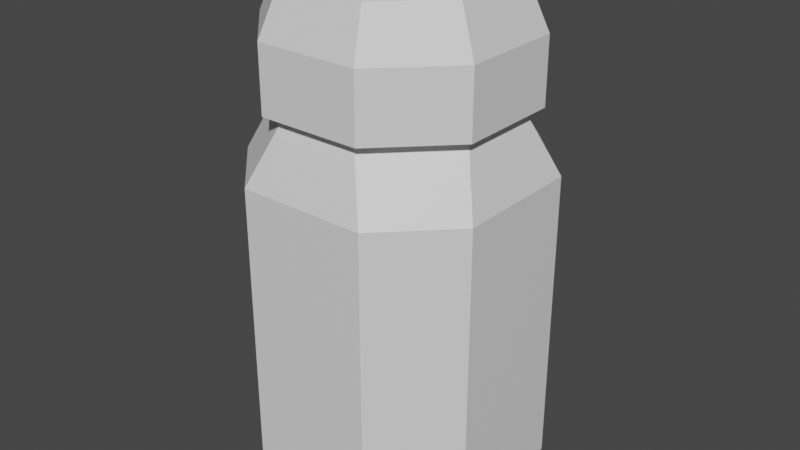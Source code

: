 # Source: bld_spice_container.blend  (saved by Blender 3.1.7; exported with 4.5.12 LTS)
import bpy
from mathutils import Matrix  # noqa: F401  (used for matrix-valued properties, if any)

bpy.ops.wm.read_factory_settings(use_empty=True)
scene = bpy.context.scene
scene.name = 'Scene'

# ---- collections
col_collection = bpy.data.collections.new('Collection'); scene.collection.children.link(col_collection)

# ---- materials (node trees are filled in below, after node groups)
mat_mat_glass = bpy.data.materials.new('mat_glass')
mat_mat_glass.use_transparent_shadow = False
mat_mat_metal = bpy.data.materials.new('mat_metal')
mat_mat_metal.use_transparent_shadow = False
mat_mat_spice = bpy.data.materials.new('mat_spice')
mat_mat_spice.use_transparent_shadow = False

# ---- material node trees
mat_mat_glass.use_nodes = True; mat_mat_glass.node_tree.nodes.clear()
_N = mat_mat_glass.node_tree.nodes; _L = mat_mat_glass.node_tree.links
n0 = _N.new('ShaderNodeBsdfPrincipled'); n0.name = 'Principled BSDF'; n0.location = (10, 300)
n0.distribution = 'GGX'
n0.subsurface_method = 'RANDOM_WALK_SKIN'
n0.inputs[3].default_value = 1.45
n0.inputs[27].default_value = (0.0, 0.0, 0.0, 1.0)
n0.inputs[28].default_value = 1.0
n1 = _N.new('ShaderNodeOutputMaterial'); n1.name = 'Material Output'; n1.location = (300, 300)
_L.new(n0.outputs[0], n1.inputs[0])
n1.is_active_output = True
mat_mat_metal.use_nodes = True; mat_mat_metal.node_tree.nodes.clear()
_N = mat_mat_metal.node_tree.nodes; _L = mat_mat_metal.node_tree.links
n0 = _N.new('ShaderNodeBsdfPrincipled'); n0.name = 'Principled BSDF'; n0.location = (10, 300)
n0.distribution = 'GGX'
n0.subsurface_method = 'RANDOM_WALK_SKIN'
n0.inputs[3].default_value = 1.45
n0.inputs[27].default_value = (0.0, 0.0, 0.0, 1.0)
n0.inputs[28].default_value = 1.0
n1 = _N.new('ShaderNodeOutputMaterial'); n1.name = 'Material Output'; n1.location = (300, 300)
_L.new(n0.outputs[0], n1.inputs[0])
n1.is_active_output = True
mat_mat_spice.use_nodes = True; mat_mat_spice.node_tree.nodes.clear()
_N = mat_mat_spice.node_tree.nodes; _L = mat_mat_spice.node_tree.links
n0 = _N.new('ShaderNodeBsdfPrincipled'); n0.name = 'Principled BSDF'; n0.location = (10, 300)
n0.distribution = 'GGX'
n0.subsurface_method = 'RANDOM_WALK_SKIN'
n0.inputs[3].default_value = 1.45
n0.inputs[27].default_value = (0.0, 0.0, 0.0, 1.0)
n0.inputs[28].default_value = 1.0
n1 = _N.new('ShaderNodeOutputMaterial'); n1.name = 'Material Output'; n1.location = (300, 300)
_L.new(n0.outputs[0], n1.inputs[0])
n1.is_active_output = True

# ---- world
world_world = bpy.data.worlds.new('World'); scene.world = world_world
world_world.use_nodes = True; world_world.node_tree.nodes.clear()
_N = world_world.node_tree.nodes; _L = world_world.node_tree.links
n0 = _N.new('ShaderNodeOutputWorld'); n0.name = 'World Output'; n0.location = (300, 300)
n1 = _N.new('ShaderNodeBackground'); n1.name = 'Background'; n1.location = (10, 300)
n1.inputs[0].default_value = (0.05088, 0.05088, 0.05088, 1.0)
_L.new(n1.outputs[0], n0.inputs[0])
n0.is_active_output = True
world_world.color = (0.05088, 0.05088, 0.05088)
world_world.use_sun_shadow = False
world_world.sun_shadow_jitter_overblur = 0.0

# ---- meshes
me_msh_spice_container = bpy.data.meshes.new('msh_spice_container')
me_msh_spice_container.from_pydata([(0.018, 0.048, 0.18), (0.048, 0.018, 0.18), (0.048, -0.018, 0.18), (0.018, -0.048, 0.18), (-0.048, 0.018, 0.18), (-0.018, 0.048, 0.18), (-0.018, -0.048, 0.18), (-0.048, -0.018, 0.18), (-0.03, -0.06, 0.012), (-0.06, -0.03, 0.012), (-0.06, -0.03, 0.15), (-0.03, -0.06, 0.15), (-0.06, 0.03, 0.012), (-0.03, 0.06, 0.012), (-0.03, 0.06, 0.15), (-0.06, 0.03, 0.15), (0.06, -0.03, 0.012), (0.03, -0.06, 0.012), (0.03, -0.06, 0.15), (0.06, -0.03, 0.15), (0.03, 0.06, 0.012), (0.06, 0.03, 0.012), (0.06, 0.03, 0.15), (0.03, 0.06, 0.15), (-0.018, -0.048, -1.788e-08), (-0.048, -0.018, -1.788e-08), (-0.048, 0.018, -1.788e-08), (-0.018, 0.048, -1.788e-08), (0.048, -0.018, -1.788e-08), (0.018, -0.048, -1.788e-08), (0.018, 0.048, -1.788e-08), (0.048, 0.018, -1.788e-08), (-0.024, -0.054, 0.18), (-0.054, -0.024, 0.18), (-0.054, 0.024, 0.18), (-0.024, 0.054, 0.18), (0.054, -0.024, 0.18), (0.024, -0.054, 0.18), (0.024, 0.054, 0.18), (0.054, 0.024, 0.18), (-0.024, -0.01157, 0.24), (-0.054, -0.024, 0.21), (-0.04521, -0.02036, 0.2312), (-0.01157, -0.024, 0.24), (-0.024, -0.054, 0.21), (-0.02036, -0.04521, 0.2312), (-0.01157, 0.024, 0.24), (-0.024, 0.054, 0.21), (-0.02036, 0.04521, 0.2312), (-0.024, 0.01157, 0.24), (-0.054, 0.024, 0.21), (-0.04521, 0.02036, 0.2312), (0.01157, -0.024, 0.24), (0.024, -0.054, 0.21), (0.02036, -0.04521, 0.2312), (0.024, -0.01157, 0.24), (0.054, -0.024, 0.21), (0.04521, -0.02036, 0.2312), (0.024, 0.01157, 0.24), (0.054, 0.024, 0.21), (0.04521, 0.02036, 0.2312), (0.01157, 0.024, 0.24), (0.024, 0.054, 0.21), (0.02036, 0.04521, 0.2312)], [], [(17, 18, 11, 8), (21, 22, 19, 16), (23, 14, 5, 0), (9, 10, 15, 12), (13, 14, 23, 20), (8, 11, 10, 9), (14, 13, 12, 15), (22, 21, 20, 23), (18, 17, 16, 19), (17, 8, 24, 29), (18, 19, 2, 3), (11, 18, 3, 6), (22, 23, 0, 1), (14, 15, 4, 5), (10, 11, 6, 7), (19, 22, 1, 2), (15, 10, 7, 4), (26, 27, 30, 31, 28, 29, 24, 25), (13, 20, 30, 27), (12, 13, 27, 26), (8, 9, 25, 24), (21, 16, 28, 31), (9, 12, 26, 25), (16, 17, 29, 28), (20, 21, 31, 30), (47, 35, 34, 50), (59, 39, 38, 62), (37, 53, 44, 32), (58, 61, 46, 49, 40, 43, 52, 55), (53, 37, 36, 56), (33, 41, 50, 34), (35, 47, 62, 38), (39, 59, 56, 36), (34, 35, 38, 39, 36, 37, 32, 33), (43, 40, 42, 45), (45, 42, 41, 44), (49, 46, 48, 51), (51, 48, 47, 50), (61, 58, 60, 63), (63, 60, 59, 62), (55, 52, 54, 57), (57, 54, 53, 56), (40, 49, 51, 42), (42, 51, 50, 41), (52, 43, 45, 54), (54, 45, 44, 53), (56, 59, 60, 57), (57, 60, 58, 55), (62, 47, 48, 63), (63, 48, 46, 61), (32, 44, 41, 33)])
me_msh_spice_container.polygons.foreach_set('material_index', [0, 0, 0, 0, 0, 0, 0, 0, 0, 0, 0, 0, 0, 0, 0, 0, 0, 0, 0, 0, 0, 0, 0, 0, 0, 1, 1, 1, 1, 1, 1, 1, 1, 1, 1, 1, 1, 1, 1, 1, 1, 1, 1, 1, 1, 1, 1, 1, 1, 1, 1])
_uv = me_msh_spice_container.uv_layers.new(name='UVMap')
_uv.uv.foreach_set('vector', [0.126, 0.7183, 0.4143, 0.7456, 0.4164, 0.8907, 0.1078, 0.8513, 0.1298, 0.5034, 0.4171, 0.5108, 0.419, 0.6488, 0.1344, 0.6347, 0.4186, 0.4143, 0.413, 0.2735, 0.5044, 0.2894, 0.5107, 0.3981, 0.03529, 0.04103, 0.4285, 0.0001623, 0.4145, 0.1705, 0.09898, 0.1924, 0.1115, 0.284, 0.413, 0.2735, 0.4186, 0.4143, 0.1299, 0.419, 0.1078, 0.8513, 0.4164, 0.8907, 0.4205, 0.9998, 0.06936, 0.95, 0.413, 0.2735, 0.1115, 0.284, 0.09898, 0.1924, 0.4145, 0.1705, 0.4171, 0.5108, 0.1298, 0.5034, 0.1299, 0.419, 0.4186, 0.4143, 0.4143, 0.7456, 0.126, 0.7183, 0.1344, 0.6347, 0.419, 0.6488, 0.126, 0.7183, 0.1078, 0.8513, 0.06698, 0.8236, 0.07765, 0.7283, 0.4143, 0.7456, 0.419, 0.6488, 0.511, 0.635, 0.5047, 0.7626, 0.4164, 0.8907, 0.4143, 0.7456, 0.5047, 0.7626, 0.5093, 0.8683, 0.4171, 0.5108, 0.4186, 0.4143, 0.5107, 0.3981, 0.5075, 0.5274, 0.413, 0.2735, 0.4145, 0.1705, 0.5085, 0.1611, 0.5044, 0.2894, 0.4205, 0.9998, 0.4164, 0.8907, 0.5093, 0.8683, 0.5232, 0.9928, 0.419, 0.6488, 0.4171, 0.5108, 0.5075, 0.5274, 0.511, 0.635, 0.4145, 0.1705, 0.4285, 0.0001623, 0.5232, 0.05027, 0.5085, 0.1611, 0.7699, 0.7909, 0.7699, 0.8922, 0.7091, 0.953, 0.6077, 0.953, 0.5469, 0.8922, 0.5469, 0.7909, 0.6077, 0.73, 0.7091, 0.73, 0.1115, 0.284, 0.1299, 0.419, 0.08123, 0.4056, 0.06476, 0.3076, 0.09898, 0.1924, 0.1115, 0.284, 0.06476, 0.3076, 0.04451, 0.1902, 0.1078, 0.8513, 0.06936, 0.95, 0.01895, 0.9265, 0.06698, 0.8236, 0.1298, 0.5034, 0.1344, 0.6347, 0.08854, 0.6168, 0.08247, 0.5202, 0.03529, 0.04103, 0.09898, 0.1924, 0.04451, 0.1902, 0.0001623, 0.09544, 0.1344, 0.6347, 0.126, 0.7183, 0.07765, 0.7283, 0.08854, 0.6168, 0.1299, 0.419, 0.1298, 0.5034, 0.08247, 0.5202, 0.08123, 0.4056, 0.6128, 0.16, 0.5235, 0.1173, 0.6414, 0.0001623, 0.6776, 0.09191, 0.6833, 0.3293, 0.6406, 0.4186, 0.5235, 0.3007, 0.6152, 0.2645, 0.9419, 0.3015, 0.8526, 0.2588, 0.8502, 0.1544, 0.9419, 0.1182, 0.7135, 0.2471, 0.6942, 0.2268, 0.695, 0.1902, 0.7152, 0.1709, 0.7519, 0.1717, 0.7711, 0.192, 0.7704, 0.2287, 0.7501, 0.2479, 0.8526, 0.2588, 0.9419, 0.3015, 0.824, 0.4187, 0.7878, 0.3269, 0.8247, 0.0001934, 0.7821, 0.08948, 0.6776, 0.09191, 0.6414, 0.0001623, 0.5235, 0.1173, 0.6128, 0.16, 0.6152, 0.2645, 0.5235, 0.3007, 0.6406, 0.4186, 0.6833, 0.3293, 0.7878, 0.3269, 0.824, 0.4187, 0.5235, 0.4906, 0.5951, 0.419, 0.7098, 0.419, 0.7815, 0.4906, 0.7815, 0.6053, 0.7098, 0.677, 0.5951, 0.677, 0.5235, 0.6053, 0.7711, 0.192, 0.7519, 0.1717, 0.7667, 0.1348, 0.8076, 0.1763, 0.8076, 0.1763, 0.7667, 0.1348, 0.7821, 0.08948, 0.8502, 0.1544, 0.7152, 0.1709, 0.695, 0.1902, 0.6581, 0.1754, 0.6996, 0.1345, 0.6996, 0.1345, 0.6581, 0.1754, 0.6128, 0.16, 0.6776, 0.09191, 0.6942, 0.2268, 0.7135, 0.2471, 0.6987, 0.284, 0.6578, 0.2425, 0.6578, 0.2425, 0.6987, 0.284, 0.6833, 0.3293, 0.6152, 0.2645, 0.7501, 0.2479, 0.7704, 0.2287, 0.8072, 0.2434, 0.7658, 0.2843, 0.7658, 0.2843, 0.8072, 0.2434, 0.8526, 0.2588, 0.7878, 0.3269, 0.7519, 0.1717, 0.7152, 0.1709, 0.6996, 0.1345, 0.7667, 0.1348, 0.7667, 0.1348, 0.6996, 0.1345, 0.6776, 0.09191, 0.7821, 0.08948, 0.7704, 0.2287, 0.7711, 0.192, 0.8076, 0.1763, 0.8072, 0.2434, 0.8072, 0.2434, 0.8076, 0.1763, 0.8502, 0.1544, 0.8526, 0.2588, 0.7878, 0.3269, 0.6833, 0.3293, 0.6987, 0.284, 0.7658, 0.2843, 0.7658, 0.2843, 0.6987, 0.284, 0.7135, 0.2471, 0.7501, 0.2479, 0.6152, 0.2645, 0.6128, 0.16, 0.6581, 0.1754, 0.6578, 0.2425, 0.6578, 0.2425, 0.6581, 0.1754, 0.695, 0.1902, 0.6942, 0.2268, 0.9419, 0.1182, 0.8502, 0.1544, 0.7821, 0.08948, 0.8247, 0.0001934])
me_msh_spice_container.materials.append(mat_mat_glass)
me_msh_spice_container.materials.append(mat_mat_metal)
me_msh_spice_container.materials.append(mat_mat_spice)
me_msh_spice_container.use_remesh_fix_poles = True
me_msh_spice_container.use_remesh_preserve_attributes = False
me_msh_spice_container.update()
me_msh_spice_in_container = bpy.data.meshes.new('msh_spice_in_container')
me_msh_spice_in_container.from_pydata([(0.0, -2.794e-10, 0.1257), (-0.024, -0.048, 0.024), (-0.048, -0.024, 0.024), (-0.048, -0.024, 0.12), (-0.024, -0.048, 0.1229), (-0.048, 0.024, 0.024), (-0.024, 0.048, 0.024), (-0.024, 0.048, 0.12), (-0.048, 0.024, 0.12), (0.048, -0.024, 0.024), (0.024, -0.048, 0.024), (0.024, -0.048, 0.1257), (0.048, -0.024, 0.128), (0.024, 0.048, 0.024), (0.048, 0.024, 0.024), (0.048, 0.024, 0.1286), (0.024, 0.048, 0.1267), (-0.0144, -0.0384, 0.012), (-0.0384, -0.0144, 0.012), (-0.0384, 0.0144, 0.012), (-0.0144, 0.0384, 0.012), (0.0384, -0.0144, 0.012), (0.0144, -0.0384, 0.012), (0.0144, 0.0384, 0.012), (0.0384, 0.0144, 0.012)], [], [(10, 11, 4, 1), (14, 15, 12, 9), (4, 11, 0), (2, 3, 8, 5), (6, 7, 16, 13), (1, 4, 3, 2), (7, 6, 5, 8), (15, 14, 13, 16), (11, 10, 9, 12), (10, 1, 17, 22), (16, 7, 0), (8, 3, 0), (15, 16, 0), (3, 4, 0), (7, 8, 0), (11, 12, 0), (12, 15, 0), (19, 20, 23, 24, 21, 22, 17, 18), (6, 13, 23, 20), (5, 6, 20, 19), (1, 2, 18, 17), (14, 9, 21, 24), (2, 5, 19, 18), (9, 10, 22, 21), (13, 14, 24, 23)])
_uv = me_msh_spice_in_container.uv_layers.new(name='UVMap')
_uv.uv.foreach_set('vector', [0.375, 0.8125, 0.625, 0.8125, 0.625, 0.9375, 0.375, 0.9375, 0.375, 0.5625, 0.625, 0.5625, 0.625, 0.6875, 0.375, 0.6875, 0.625, 0.9375, 0.625, 0.8125, 0.625, 0.9375, 0.375, 0.0625, 0.625, 0.0625, 0.625, 0.1875, 0.375, 0.1875, 0.375, 0.3125, 0.625, 0.3125, 0.625, 0.4375, 0.375, 0.4375, 0.375, 0.0, 0.625, 0.0, 0.625, 0.0625, 0.375, 0.0625, 0.625, 0.3125, 0.375, 0.3125, 0.375, 0.1875, 0.625, 0.1875, 0.625, 0.5625, 0.375, 0.5625, 0.375, 0.4375, 0.625, 0.4375, 0.625, 0.8125, 0.375, 0.8125, 0.375, 0.6875, 0.625, 0.6875, 0.375, 0.8125, 0.375, 0.9375, 0.375, 0.9375, 0.375, 0.8125, 0.625, 0.4375, 0.625, 0.3125, 0.625, 0.4375, 0.625, 0.1875, 0.625, 0.0625, 0.625, 0.1875, 0.625, 0.5625, 0.625, 0.4375, 0.625, 0.5625, 0.625, 0.0625, 0.625, 0.0, 0.625, 0.0625, 0.625, 0.3125, 0.625, 0.1875, 0.625, 0.3125, 0.625, 0.8125, 0.625, 0.6875, 0.625, 0.8125, 0.625, 0.6875, 0.625, 0.5625, 0.625, 0.6875, 0.125, 0.5625, 0.1875, 0.5, 0.3125, 0.5, 0.375, 0.5625, 0.375, 0.6875, 0.3125, 0.75, 0.1875, 0.75, 0.125, 0.6875, 0.375, 0.3125, 0.375, 0.4375, 0.375, 0.4375, 0.375, 0.3125, 0.375, 0.1875, 0.375, 0.3125, 0.375, 0.3125, 0.375, 0.1875, 0.375, 0.0, 0.375, 0.0625, 0.375, 0.0625, 0.375, 0.0, 0.375, 0.5625, 0.375, 0.6875, 0.375, 0.6875, 0.375, 0.5625, 0.375, 0.0625, 0.375, 0.1875, 0.375, 0.1875, 0.375, 0.0625, 0.375, 0.6875, 0.375, 0.8125, 0.375, 0.8125, 0.375, 0.6875, 0.375, 0.4375, 0.375, 0.5625, 0.375, 0.5625, 0.375, 0.4375])
me_msh_spice_in_container.materials.append(mat_mat_spice)
me_msh_spice_in_container.use_remesh_fix_poles = True
me_msh_spice_in_container.use_remesh_preserve_attributes = False
me_msh_spice_in_container.update()

# ---- objects
ob_spice_container = bpy.data.objects.new('Spice_Container', me_msh_spice_container)
ob_spice = bpy.data.objects.new('Spice', me_msh_spice_in_container)

# ---- transforms, parenting, visibility, modifiers, constraints
ob_spice_container.location = (0.0, 0.0, 0.0)
ob_spice.location = (0.0, 0.0, 0.0)

# ---- collection membership
col_collection.objects.link(ob_spice_container)
col_collection.objects.link(ob_spice)

# ---- scene / render settings (as saved in the file)
scene.frame_start = 1; scene.frame_end = 250; scene.frame_set(1)
scene.render.engine = 'BLENDER_EEVEE_NEXT'
scene.cycles.sampling_pattern = 'TABULATED_SOBOL'
scene.cycles.use_light_tree = False
scene.view_settings.view_transform = 'Filmic'
bpy.context.view_layer.update()

# ---- added for rendering (the .blend has no active camera and no usable light): camera, sun
cam_auto = bpy.data.cameras.new('AutoCamera')
cam_auto.lens = 50.0
cam_auto.sensor_width = 36.0
cam_auto.clip_end = 1000.0
ob_auto_camera = bpy.data.objects.new('AutoCamera', cam_auto)
scene.collection.objects.link(ob_auto_camera)
ob_auto_camera.location = (0.271959, -0.326351, 0.337568)
ob_auto_camera.rotation_euler = (1.09748, -7.21219e-08, 0.694738)
scene.camera = ob_auto_camera
light_auto_sun = bpy.data.lights.new('AutoSun', 'SUN')
light_auto_sun.energy = 3.0
light_auto_sun.angle = 0.0523599
ob_auto_sun = bpy.data.objects.new('AutoSun', light_auto_sun)
scene.collection.objects.link(ob_auto_sun)
ob_auto_sun.rotation_euler = (0.872665, 0.174533, 0.523599)
bpy.context.view_layer.update()
